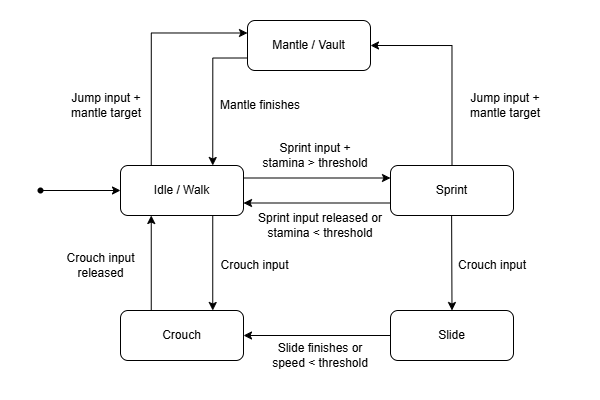

The diagram above was exported from draw.io. Its source (the exported page's mxGraphModel, read from the mxfile embedded in the PNG):
<mxGraphModel dx="875" dy="412" grid="1" gridSize="10" guides="1" tooltips="1" connect="1" arrows="1" fold="1" page="1" pageScale="1" pageWidth="100" pageHeight="100" math="0" shadow="0">
  <root>
    <mxCell id="0" />
    <mxCell id="1" parent="0" />
    <mxCell id="HygJXM9gL_rxB7FTAx5M-2" edge="1" parent="1" style="endArrow=classic;html=1;rounded=0;" value="">
      <mxGeometry height="50" relative="1" width="50" as="geometry">
        <mxPoint x="140" y="290" as="sourcePoint" />
        <mxPoint x="220" y="290" as="targetPoint" />
      </mxGeometry>
    </mxCell>
    <mxCell id="HygJXM9gL_rxB7FTAx5M-52" edge="1" parent="1" source="HygJXM9gL_rxB7FTAx5M-3" style="edgeStyle=orthogonalEdgeStyle;rounded=0;orthogonalLoop=1;jettySize=auto;html=1;exitX=0.25;exitY=0;exitDx=0;exitDy=0;entryX=0;entryY=0.25;entryDx=0;entryDy=0;" target="HygJXM9gL_rxB7FTAx5M-27">
      <mxGeometry relative="1" as="geometry" />
    </mxCell>
    <mxCell id="HygJXM9gL_rxB7FTAx5M-3" parent="1" style="rounded=1;whiteSpace=wrap;html=1;" value="Idle / Walk" vertex="1">
      <mxGeometry height="50" width="123" x="220" y="265" as="geometry" />
    </mxCell>
    <mxCell id="HygJXM9gL_rxB7FTAx5M-4" edge="1" parent="1" source="HygJXM9gL_rxB7FTAx5M-3" style="edgeStyle=orthogonalEdgeStyle;rounded=0;orthogonalLoop=1;jettySize=auto;html=1;exitX=0.5;exitY=1;exitDx=0;exitDy=0;" target="HygJXM9gL_rxB7FTAx5M-3">
      <mxGeometry relative="1" as="geometry" />
    </mxCell>
    <mxCell id="HygJXM9gL_rxB7FTAx5M-5" edge="1" parent="1" source="HygJXM9gL_rxB7FTAx5M-3" style="endArrow=classic;html=1;rounded=0;entryX=0;entryY=0.25;entryDx=0;entryDy=0;exitX=1;exitY=0.25;exitDx=0;exitDy=0;" target="HygJXM9gL_rxB7FTAx5M-7" value="">
      <mxGeometry height="50" relative="1" width="50" as="geometry">
        <mxPoint x="350" y="280" as="sourcePoint" />
        <mxPoint x="490" y="280" as="targetPoint" />
      </mxGeometry>
    </mxCell>
    <mxCell id="HygJXM9gL_rxB7FTAx5M-6" parent="1" style="text;html=1;whiteSpace=wrap;strokeColor=none;fillColor=none;align=center;verticalAlign=middle;rounded=0;" value="Sprint input + stamina &amp;gt; threshold" vertex="1">
      <mxGeometry height="30" width="110" x="360" y="240" as="geometry" />
    </mxCell>
    <mxCell id="HygJXM9gL_rxB7FTAx5M-50" edge="1" parent="1" source="HygJXM9gL_rxB7FTAx5M-7" style="edgeStyle=orthogonalEdgeStyle;rounded=0;orthogonalLoop=1;jettySize=auto;html=1;exitX=0.5;exitY=0;exitDx=0;exitDy=0;entryX=1;entryY=0.5;entryDx=0;entryDy=0;" target="HygJXM9gL_rxB7FTAx5M-27">
      <mxGeometry relative="1" as="geometry" />
    </mxCell>
    <mxCell id="HygJXM9gL_rxB7FTAx5M-7" parent="1" style="rounded=1;whiteSpace=wrap;html=1;" value="Sprint" vertex="1">
      <mxGeometry height="50" width="123" x="490" y="265" as="geometry" />
    </mxCell>
    <mxCell id="HygJXM9gL_rxB7FTAx5M-8" edge="1" parent="1" style="endArrow=classic;html=1;rounded=0;" value="">
      <mxGeometry height="50" relative="1" width="50" as="geometry">
        <mxPoint x="140" y="290" as="sourcePoint" />
        <mxPoint x="140" y="290" as="targetPoint" />
      </mxGeometry>
    </mxCell>
    <mxCell id="HygJXM9gL_rxB7FTAx5M-1" parent="1" style="shape=waypoint;sketch=0;fillStyle=solid;size=6;pointerEvents=1;points=[];fillColor=none;resizable=0;rotatable=0;perimeter=centerPerimeter;snapToPoint=1;" value="" vertex="1">
      <mxGeometry height="20" width="20" x="130" y="280" as="geometry" />
    </mxCell>
    <mxCell id="HygJXM9gL_rxB7FTAx5M-9" edge="1" parent="1" source="HygJXM9gL_rxB7FTAx5M-3" style="endArrow=classic;html=1;rounded=0;entryX=0.75;entryY=0;entryDx=0;entryDy=0;exitX=0.75;exitY=1;exitDx=0;exitDy=0;" target="HygJXM9gL_rxB7FTAx5M-11" value="">
      <mxGeometry height="50" relative="1" width="50" as="geometry">
        <mxPoint x="281.21000000000004" y="315" as="sourcePoint" />
        <mxPoint x="281" y="390" as="targetPoint" />
      </mxGeometry>
    </mxCell>
    <mxCell id="HygJXM9gL_rxB7FTAx5M-44" edge="1" parent="1" source="HygJXM9gL_rxB7FTAx5M-11" style="edgeStyle=orthogonalEdgeStyle;rounded=0;orthogonalLoop=1;jettySize=auto;html=1;exitX=0.25;exitY=0;exitDx=0;exitDy=0;entryX=0.25;entryY=1;entryDx=0;entryDy=0;" target="HygJXM9gL_rxB7FTAx5M-3">
      <mxGeometry relative="1" as="geometry" />
    </mxCell>
    <mxCell id="HygJXM9gL_rxB7FTAx5M-11" parent="1" style="rounded=1;whiteSpace=wrap;html=1;" value="Crouch" vertex="1">
      <mxGeometry height="50" width="123" x="220" y="410" as="geometry" />
    </mxCell>
    <mxCell id="HygJXM9gL_rxB7FTAx5M-12" parent="1" style="text;html=1;whiteSpace=wrap;strokeColor=none;fillColor=none;align=center;verticalAlign=middle;rounded=0;" value="Crouch input" vertex="1">
      <mxGeometry height="30" width="101" x="304" y="350" as="geometry" />
    </mxCell>
    <mxCell id="HygJXM9gL_rxB7FTAx5M-16" parent="1" style="rounded=1;whiteSpace=wrap;html=1;" value="Slide" vertex="1">
      <mxGeometry height="50" width="123" x="490" y="410" as="geometry" />
    </mxCell>
    <mxCell id="HygJXM9gL_rxB7FTAx5M-17" parent="1" style="text;html=1;whiteSpace=wrap;strokeColor=none;fillColor=none;align=center;verticalAlign=middle;rounded=0;" value="Crouch input" vertex="1">
      <mxGeometry height="30" width="164" x="510" y="350" as="geometry" />
    </mxCell>
    <mxCell id="HygJXM9gL_rxB7FTAx5M-18" edge="1" parent="1" style="endArrow=classic;html=1;rounded=0;entryX=0.5;entryY=0;entryDx=0;entryDy=0;" target="HygJXM9gL_rxB7FTAx5M-16" value="">
      <mxGeometry height="50" relative="1" width="50" as="geometry">
        <mxPoint x="551.11" y="315" as="sourcePoint" />
        <mxPoint x="551.9" y="400" as="targetPoint" />
      </mxGeometry>
    </mxCell>
    <mxCell id="HygJXM9gL_rxB7FTAx5M-24" edge="1" parent="1" source="HygJXM9gL_rxB7FTAx5M-16" style="endArrow=classic;html=1;rounded=0;entryX=1;entryY=0.5;entryDx=0;entryDy=0;exitX=0;exitY=0.5;exitDx=0;exitDy=0;" target="HygJXM9gL_rxB7FTAx5M-11" value="">
      <mxGeometry height="50" relative="1" width="50" as="geometry">
        <mxPoint x="430" y="500" as="sourcePoint" />
        <mxPoint x="480" y="450" as="targetPoint" />
      </mxGeometry>
    </mxCell>
    <mxCell id="HygJXM9gL_rxB7FTAx5M-25" parent="1" style="text;html=1;whiteSpace=wrap;strokeColor=none;fillColor=none;align=center;verticalAlign=middle;rounded=0;" value="Slide finishes or speed &amp;lt; threshold" vertex="1">
      <mxGeometry height="30" width="120" x="360" y="440" as="geometry" />
    </mxCell>
    <mxCell id="HygJXM9gL_rxB7FTAx5M-51" edge="1" parent="1" source="HygJXM9gL_rxB7FTAx5M-27" style="edgeStyle=orthogonalEdgeStyle;rounded=0;orthogonalLoop=1;jettySize=auto;html=1;exitX=0;exitY=0.75;exitDx=0;exitDy=0;entryX=0.75;entryY=0;entryDx=0;entryDy=0;" target="HygJXM9gL_rxB7FTAx5M-3">
      <mxGeometry relative="1" as="geometry" />
    </mxCell>
    <mxCell id="HygJXM9gL_rxB7FTAx5M-27" parent="1" style="rounded=1;whiteSpace=wrap;html=1;" value="Mantle / Vault" vertex="1">
      <mxGeometry height="50" width="123" x="347" y="120" as="geometry" />
    </mxCell>
    <mxCell id="HygJXM9gL_rxB7FTAx5M-29" edge="1" parent="1" source="HygJXM9gL_rxB7FTAx5M-7" style="endArrow=classic;html=1;rounded=0;exitX=0;exitY=0.75;exitDx=0;exitDy=0;entryX=1;entryY=0.75;entryDx=0;entryDy=0;" target="HygJXM9gL_rxB7FTAx5M-3" value="">
      <mxGeometry height="50" relative="1" width="50" as="geometry">
        <mxPoint x="346.5" y="330" as="sourcePoint" />
        <mxPoint x="493.5" y="330" as="targetPoint" />
      </mxGeometry>
    </mxCell>
    <mxCell id="HygJXM9gL_rxB7FTAx5M-30" parent="1" style="text;html=1;whiteSpace=wrap;strokeColor=none;fillColor=none;align=center;verticalAlign=middle;rounded=0;" value="Sprint input released or stamina &amp;lt; threshold" vertex="1">
      <mxGeometry height="30" width="130" x="355" y="310" as="geometry" />
    </mxCell>
    <mxCell id="HygJXM9gL_rxB7FTAx5M-37" parent="1" style="text;html=1;whiteSpace=wrap;strokeColor=none;fillColor=none;align=center;verticalAlign=middle;rounded=0;" value="Jump input + mantle target" vertex="1">
      <mxGeometry height="30" width="90" x="161" y="190" as="geometry" />
    </mxCell>
    <mxCell id="HygJXM9gL_rxB7FTAx5M-40" parent="1" style="text;html=1;whiteSpace=wrap;strokeColor=none;fillColor=none;align=center;verticalAlign=middle;rounded=0;" value="Jump input + mantle target" vertex="1">
      <mxGeometry height="30" width="90" x="560" y="190" as="geometry" />
    </mxCell>
    <mxCell id="HygJXM9gL_rxB7FTAx5M-45" parent="1" style="text;html=1;whiteSpace=wrap;strokeColor=none;fillColor=none;align=center;verticalAlign=middle;rounded=0;" value="Crouch input released" vertex="1">
      <mxGeometry height="30" width="101" x="150" y="350" as="geometry" />
    </mxCell>
    <mxCell id="HygJXM9gL_rxB7FTAx5M-53" parent="1" style="text;html=1;whiteSpace=wrap;strokeColor=none;fillColor=none;align=center;verticalAlign=middle;rounded=0;" value="Mantle finishes" vertex="1">
      <mxGeometry height="30" width="90" x="315" y="190" as="geometry" />
    </mxCell>
  </root>
</mxGraphModel>